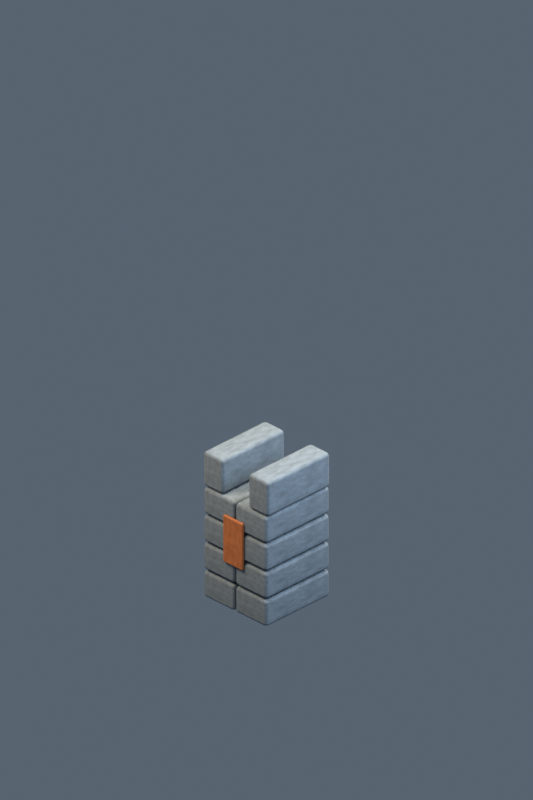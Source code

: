 # Source: building-dwarf-wall.blend  (saved by Blender 5.2.45; exported with 4.5.12 LTS)
import bpy
from mathutils import Matrix  # noqa: F401  (used for matrix-valued properties, if any)

bpy.ops.wm.read_factory_settings(use_empty=True)
scene = bpy.context.scene
scene.name = 'Scene'

# ---- collections
col_collection = bpy.data.collections.new('Collection'); scene.collection.children.link(col_collection)

# ---- materials (node trees are filled in below, after node groups)
mat_weathered_stone_022 = bpy.data.materials.new('weathered stone.022')
mat_weathered_stone_022.diffuse_color = (0.1878, 0.2232, 0.2542, 1.0)
mat_faction_banner_018 = bpy.data.materials.new('faction banner.018')
mat_faction_banner_018.diffuse_color = (0.491, 0.1441, 0.0382, 1.0)

# ---- material node trees
mat_weathered_stone_022.use_nodes = True; mat_weathered_stone_022.node_tree.nodes.clear()
_N = mat_weathered_stone_022.node_tree.nodes; _L = mat_weathered_stone_022.node_tree.links
n0 = _N.new('ShaderNodeBsdfPrincipled'); n0.name = 'Principled BSDF'; n0.location = (-200, 100)
n0.inputs[2].default_value = 0.8
n0.inputs[10].default_value = 0.005
n1 = _N.new('ShaderNodeOutputMaterial'); n1.name = 'Material Output'; n1.location = (200, 100)
n2 = _N.new('ShaderNodeTexNoise'); n2.name = 'Noise Texture'; n2.location = (0, 0)
n2.width = 160
n2.inputs[4].default_value = 0.75
n3 = _N.new('ShaderNodeTexCoord'); n3.name = 'Texture Coordinate'; n3.location = (0, 0)
n4 = _N.new('ShaderNodeValToRGB'); n4.name = 'Color Ramp'; n4.location = (0, 0)
while len(n4.color_ramp.elements) > 1: n4.color_ramp.elements.remove(n4.color_ramp.elements[-1])
n4.color_ramp.elements[0].position = 0.18; n4.color_ramp.elements[0].color = (0.1221, 0.1451, 0.1652, 1.0)
_e = n4.color_ramp.elements.new(0.82); _e.color = (0.2522, 0.2982, 0.3384, 1.0)
_L.new(n0.outputs[0], n1.inputs[0])
_L.new(n3.outputs[0], n2.inputs[0])
_L.new(n2.outputs[0], n4.inputs[0])
_L.new(n4.outputs[0], n0.inputs[0])
n1.is_active_output = True
mat_faction_banner_018.use_nodes = True; mat_faction_banner_018.node_tree.nodes.clear()
_N = mat_faction_banner_018.node_tree.nodes; _L = mat_faction_banner_018.node_tree.links
n0 = _N.new('ShaderNodeBsdfPrincipled'); n0.name = 'Principled BSDF'; n0.location = (-200, 100)
n0.inputs[2].default_value = 0.8
n0.inputs[10].default_value = 0.005
n1 = _N.new('ShaderNodeOutputMaterial'); n1.name = 'Material Output'; n1.location = (200, 100)
n2 = _N.new('ShaderNodeTexNoise'); n2.name = 'Noise Texture'; n2.location = (0, 0)
n2.width = 160
n2.inputs[4].default_value = 0.75
n3 = _N.new('ShaderNodeTexCoord'); n3.name = 'Texture Coordinate'; n3.location = (0, 0)
n4 = _N.new('ShaderNodeValToRGB'); n4.name = 'Color Ramp'; n4.location = (0, 0)
while len(n4.color_ramp.elements) > 1: n4.color_ramp.elements.remove(n4.color_ramp.elements[-1])
n4.color_ramp.elements[0].position = 0.18; n4.color_ramp.elements[0].color = (0.3192, 0.09368, 0.02483, 1.0)
_e = n4.color_ramp.elements.new(0.82); _e.color = (0.6463, 0.1954, 0.05767, 1.0)
_L.new(n0.outputs[0], n1.inputs[0])
_L.new(n3.outputs[0], n2.inputs[0])
_L.new(n2.outputs[0], n4.inputs[0])
_L.new(n4.outputs[0], n0.inputs[0])
n1.is_active_output = True

# ---- world
world_soft_blue_studio_022 = bpy.data.worlds.new('soft blue studio.022'); scene.world = world_soft_blue_studio_022
world_soft_blue_studio_022.use_nodes = True; world_soft_blue_studio_022.node_tree.nodes.clear()
_N = world_soft_blue_studio_022.node_tree.nodes; _L = world_soft_blue_studio_022.node_tree.links
n0 = _N.new('ShaderNodeBackground'); n0.name = 'Background'; n0.location = (-200, 100)
n0.inputs[0].default_value = (0.18, 0.23, 0.3, 1.0)
n0.inputs[1].default_value = 0.55
n1 = _N.new('ShaderNodeOutputWorld'); n1.name = 'World Output'; n1.location = (200, 100)
_L.new(n0.outputs[0], n1.inputs[0])
n1.is_active_output = True

# ---- cameras
cam_camera_023 = bpy.data.cameras.new('Camera.023')
cam_camera_023.type = 'ORTHO'
cam_camera_023.ortho_scale = 8.485

# ---- lights
light_area_066 = bpy.data.lights.new('Area.066', 'AREA')
light_area_066.color = (1.0, 0.86, 0.66)
light_area_066.energy = 950.0
light_area_066.shape = 'DISK'
light_area_066.size = 5.0
light_area_066.size_y = 1.0
light_area_067 = bpy.data.lights.new('Area.067', 'AREA')
light_area_067.color = (0.65, 0.81, 1.0)
light_area_067.energy = 550.0
light_area_067.shape = 'DISK'
light_area_067.size = 5.0
light_area_067.size_y = 1.0
light_area_068 = bpy.data.lights.new('Area.068', 'AREA')
light_area_068.color = (1.0, 0.91, 0.73)
light_area_068.energy = 750.0
light_area_068.shape = 'DISK'
light_area_068.size = 4.0
light_area_068.size_y = 1.0

# ---- meshes
me_cube_301 = bpy.data.meshes.new('Cube.301')
me_cube_301.from_pydata([(-0.235, -0.48, -0.16), (-0.235, -0.48, 0.16), (-0.235, 0.48, -0.16), (-0.235, 0.48, 0.16), (0.235, -0.48, -0.16), (0.235, -0.48, 0.16), (0.235, 0.48, -0.16), (0.235, 0.48, 0.16)], [], [(0, 1, 3, 2), (2, 3, 7, 6), (6, 7, 5, 4), (4, 5, 1, 0), (2, 6, 4, 0), (7, 3, 1, 5)])
_uv = me_cube_301.uv_layers.new(name='UVMap')
_uv.uv.foreach_set('vector', [0.375, 0.0, 0.625, 0.0, 0.625, 0.25, 0.375, 0.25, 0.375, 0.25, 0.625, 0.25, 0.625, 0.5, 0.375, 0.5, 0.375, 0.5, 0.625, 0.5, 0.625, 0.75, 0.375, 0.75, 0.375, 0.75, 0.625, 0.75, 0.625, 1.0, 0.375, 1.0, 0.125, 0.5, 0.375, 0.5, 0.375, 0.75, 0.125, 0.75, 0.625, 0.5, 0.875, 0.5, 0.875, 0.75, 0.625, 0.75])
me_cube_301.materials.append(mat_weathered_stone_022)
me_cube_301.update()
me_cube_302 = bpy.data.meshes.new('Cube.302')
me_cube_302.from_pydata([(-0.235, -0.48, -0.16), (-0.235, -0.48, 0.16), (-0.235, 0.48, -0.16), (-0.235, 0.48, 0.16), (0.235, -0.48, -0.16), (0.235, -0.48, 0.16), (0.235, 0.48, -0.16), (0.235, 0.48, 0.16)], [], [(0, 1, 3, 2), (2, 3, 7, 6), (6, 7, 5, 4), (4, 5, 1, 0), (2, 6, 4, 0), (7, 3, 1, 5)])
_uv = me_cube_302.uv_layers.new(name='UVMap')
_uv.uv.foreach_set('vector', [0.375, 0.0, 0.625, 0.0, 0.625, 0.25, 0.375, 0.25, 0.375, 0.25, 0.625, 0.25, 0.625, 0.5, 0.375, 0.5, 0.375, 0.5, 0.625, 0.5, 0.625, 0.75, 0.375, 0.75, 0.375, 0.75, 0.625, 0.75, 0.625, 1.0, 0.375, 1.0, 0.125, 0.5, 0.375, 0.5, 0.375, 0.75, 0.125, 0.75, 0.625, 0.5, 0.875, 0.5, 0.875, 0.75, 0.625, 0.75])
me_cube_302.materials.append(mat_weathered_stone_022)
me_cube_302.update()
me_cube_303 = bpy.data.meshes.new('Cube.303')
me_cube_303.from_pydata([(-0.235, -0.48, -0.16), (-0.235, -0.48, 0.16), (-0.235, 0.48, -0.16), (-0.235, 0.48, 0.16), (0.235, -0.48, -0.16), (0.235, -0.48, 0.16), (0.235, 0.48, -0.16), (0.235, 0.48, 0.16)], [], [(0, 1, 3, 2), (2, 3, 7, 6), (6, 7, 5, 4), (4, 5, 1, 0), (2, 6, 4, 0), (7, 3, 1, 5)])
_uv = me_cube_303.uv_layers.new(name='UVMap')
_uv.uv.foreach_set('vector', [0.375, 0.0, 0.625, 0.0, 0.625, 0.25, 0.375, 0.25, 0.375, 0.25, 0.625, 0.25, 0.625, 0.5, 0.375, 0.5, 0.375, 0.5, 0.625, 0.5, 0.625, 0.75, 0.375, 0.75, 0.375, 0.75, 0.625, 0.75, 0.625, 1.0, 0.375, 1.0, 0.125, 0.5, 0.375, 0.5, 0.375, 0.75, 0.125, 0.75, 0.625, 0.5, 0.875, 0.5, 0.875, 0.75, 0.625, 0.75])
me_cube_303.materials.append(mat_weathered_stone_022)
me_cube_303.update()
me_cube_304 = bpy.data.meshes.new('Cube.304')
me_cube_304.from_pydata([(-0.235, -0.48, -0.16), (-0.235, -0.48, 0.16), (-0.235, 0.48, -0.16), (-0.235, 0.48, 0.16), (0.235, -0.48, -0.16), (0.235, -0.48, 0.16), (0.235, 0.48, -0.16), (0.235, 0.48, 0.16)], [], [(0, 1, 3, 2), (2, 3, 7, 6), (6, 7, 5, 4), (4, 5, 1, 0), (2, 6, 4, 0), (7, 3, 1, 5)])
_uv = me_cube_304.uv_layers.new(name='UVMap')
_uv.uv.foreach_set('vector', [0.375, 0.0, 0.625, 0.0, 0.625, 0.25, 0.375, 0.25, 0.375, 0.25, 0.625, 0.25, 0.625, 0.5, 0.375, 0.5, 0.375, 0.5, 0.625, 0.5, 0.625, 0.75, 0.375, 0.75, 0.375, 0.75, 0.625, 0.75, 0.625, 1.0, 0.375, 1.0, 0.125, 0.5, 0.375, 0.5, 0.375, 0.75, 0.125, 0.75, 0.625, 0.5, 0.875, 0.5, 0.875, 0.75, 0.625, 0.75])
me_cube_304.materials.append(mat_weathered_stone_022)
me_cube_304.update()
me_cube_305 = bpy.data.meshes.new('Cube.305')
me_cube_305.from_pydata([(-0.235, -0.48, -0.16), (-0.235, -0.48, 0.16), (-0.235, 0.48, -0.16), (-0.235, 0.48, 0.16), (0.235, -0.48, -0.16), (0.235, -0.48, 0.16), (0.235, 0.48, -0.16), (0.235, 0.48, 0.16)], [], [(0, 1, 3, 2), (2, 3, 7, 6), (6, 7, 5, 4), (4, 5, 1, 0), (2, 6, 4, 0), (7, 3, 1, 5)])
_uv = me_cube_305.uv_layers.new(name='UVMap')
_uv.uv.foreach_set('vector', [0.375, 0.0, 0.625, 0.0, 0.625, 0.25, 0.375, 0.25, 0.375, 0.25, 0.625, 0.25, 0.625, 0.5, 0.375, 0.5, 0.375, 0.5, 0.625, 0.5, 0.625, 0.75, 0.375, 0.75, 0.375, 0.75, 0.625, 0.75, 0.625, 1.0, 0.375, 1.0, 0.125, 0.5, 0.375, 0.5, 0.375, 0.75, 0.125, 0.75, 0.625, 0.5, 0.875, 0.5, 0.875, 0.75, 0.625, 0.75])
me_cube_305.materials.append(mat_weathered_stone_022)
me_cube_305.update()
me_cube_306 = bpy.data.meshes.new('Cube.306')
me_cube_306.from_pydata([(-0.235, -0.48, -0.16), (-0.235, -0.48, 0.16), (-0.235, 0.48, -0.16), (-0.235, 0.48, 0.16), (0.235, -0.48, -0.16), (0.235, -0.48, 0.16), (0.235, 0.48, -0.16), (0.235, 0.48, 0.16)], [], [(0, 1, 3, 2), (2, 3, 7, 6), (6, 7, 5, 4), (4, 5, 1, 0), (2, 6, 4, 0), (7, 3, 1, 5)])
_uv = me_cube_306.uv_layers.new(name='UVMap')
_uv.uv.foreach_set('vector', [0.375, 0.0, 0.625, 0.0, 0.625, 0.25, 0.375, 0.25, 0.375, 0.25, 0.625, 0.25, 0.625, 0.5, 0.375, 0.5, 0.375, 0.5, 0.625, 0.5, 0.625, 0.75, 0.375, 0.75, 0.375, 0.75, 0.625, 0.75, 0.625, 1.0, 0.375, 1.0, 0.125, 0.5, 0.375, 0.5, 0.375, 0.75, 0.125, 0.75, 0.625, 0.5, 0.875, 0.5, 0.875, 0.75, 0.625, 0.75])
me_cube_306.materials.append(mat_weathered_stone_022)
me_cube_306.update()
me_cube_307 = bpy.data.meshes.new('Cube.307')
me_cube_307.from_pydata([(-0.235, -0.48, -0.16), (-0.235, -0.48, 0.16), (-0.235, 0.48, -0.16), (-0.235, 0.48, 0.16), (0.235, -0.48, -0.16), (0.235, -0.48, 0.16), (0.235, 0.48, -0.16), (0.235, 0.48, 0.16)], [], [(0, 1, 3, 2), (2, 3, 7, 6), (6, 7, 5, 4), (4, 5, 1, 0), (2, 6, 4, 0), (7, 3, 1, 5)])
_uv = me_cube_307.uv_layers.new(name='UVMap')
_uv.uv.foreach_set('vector', [0.375, 0.0, 0.625, 0.0, 0.625, 0.25, 0.375, 0.25, 0.375, 0.25, 0.625, 0.25, 0.625, 0.5, 0.375, 0.5, 0.375, 0.5, 0.625, 0.5, 0.625, 0.75, 0.375, 0.75, 0.375, 0.75, 0.625, 0.75, 0.625, 1.0, 0.375, 1.0, 0.125, 0.5, 0.375, 0.5, 0.375, 0.75, 0.125, 0.75, 0.625, 0.5, 0.875, 0.5, 0.875, 0.75, 0.625, 0.75])
me_cube_307.materials.append(mat_weathered_stone_022)
me_cube_307.update()
me_cube_308 = bpy.data.meshes.new('Cube.308')
me_cube_308.from_pydata([(-0.235, -0.48, -0.16), (-0.235, -0.48, 0.16), (-0.235, 0.48, -0.16), (-0.235, 0.48, 0.16), (0.235, -0.48, -0.16), (0.235, -0.48, 0.16), (0.235, 0.48, -0.16), (0.235, 0.48, 0.16)], [], [(0, 1, 3, 2), (2, 3, 7, 6), (6, 7, 5, 4), (4, 5, 1, 0), (2, 6, 4, 0), (7, 3, 1, 5)])
_uv = me_cube_308.uv_layers.new(name='UVMap')
_uv.uv.foreach_set('vector', [0.375, 0.0, 0.625, 0.0, 0.625, 0.25, 0.375, 0.25, 0.375, 0.25, 0.625, 0.25, 0.625, 0.5, 0.375, 0.5, 0.375, 0.5, 0.625, 0.5, 0.625, 0.75, 0.375, 0.75, 0.375, 0.75, 0.625, 0.75, 0.625, 1.0, 0.375, 1.0, 0.125, 0.5, 0.375, 0.5, 0.375, 0.75, 0.125, 0.75, 0.625, 0.5, 0.875, 0.5, 0.875, 0.75, 0.625, 0.75])
me_cube_308.materials.append(mat_weathered_stone_022)
me_cube_308.update()
me_cube_309 = bpy.data.meshes.new('Cube.309')
me_cube_309.from_pydata([(-0.15, -0.47, -0.21), (-0.15, -0.47, 0.21), (-0.15, 0.47, -0.21), (-0.15, 0.47, 0.21), (0.15, -0.47, -0.21), (0.15, -0.47, 0.21), (0.15, 0.47, -0.21), (0.15, 0.47, 0.21)], [], [(0, 1, 3, 2), (2, 3, 7, 6), (6, 7, 5, 4), (4, 5, 1, 0), (2, 6, 4, 0), (7, 3, 1, 5)])
_uv = me_cube_309.uv_layers.new(name='UVMap')
_uv.uv.foreach_set('vector', [0.375, 0.0, 0.625, 0.0, 0.625, 0.25, 0.375, 0.25, 0.375, 0.25, 0.625, 0.25, 0.625, 0.5, 0.375, 0.5, 0.375, 0.5, 0.625, 0.5, 0.625, 0.75, 0.375, 0.75, 0.375, 0.75, 0.625, 0.75, 0.625, 1.0, 0.375, 1.0, 0.125, 0.5, 0.375, 0.5, 0.375, 0.75, 0.125, 0.75, 0.625, 0.5, 0.875, 0.5, 0.875, 0.75, 0.625, 0.75])
me_cube_309.materials.append(mat_weathered_stone_022)
me_cube_309.update()
me_cube_310 = bpy.data.meshes.new('Cube.310')
me_cube_310.from_pydata([(-0.15, -0.47, -0.21), (-0.15, -0.47, 0.21), (-0.15, 0.47, -0.21), (-0.15, 0.47, 0.21), (0.15, -0.47, -0.21), (0.15, -0.47, 0.21), (0.15, 0.47, -0.21), (0.15, 0.47, 0.21)], [], [(0, 1, 3, 2), (2, 3, 7, 6), (6, 7, 5, 4), (4, 5, 1, 0), (2, 6, 4, 0), (7, 3, 1, 5)])
_uv = me_cube_310.uv_layers.new(name='UVMap')
_uv.uv.foreach_set('vector', [0.375, 0.0, 0.625, 0.0, 0.625, 0.25, 0.375, 0.25, 0.375, 0.25, 0.625, 0.25, 0.625, 0.5, 0.375, 0.5, 0.375, 0.5, 0.625, 0.5, 0.625, 0.75, 0.375, 0.75, 0.375, 0.75, 0.625, 0.75, 0.625, 1.0, 0.375, 1.0, 0.125, 0.5, 0.375, 0.5, 0.375, 0.75, 0.125, 0.75, 0.625, 0.5, 0.875, 0.5, 0.875, 0.75, 0.625, 0.75])
me_cube_310.materials.append(mat_weathered_stone_022)
me_cube_310.update()
me_cube_311 = bpy.data.meshes.new('Cube.311')
me_cube_311.from_pydata([(-0.15, -0.02, -0.29), (-0.15, -0.02, 0.29), (-0.15, 0.02, -0.29), (-0.15, 0.02, 0.29), (0.15, -0.02, -0.29), (0.15, -0.02, 0.29), (0.15, 0.02, -0.29), (0.15, 0.02, 0.29)], [], [(0, 1, 3, 2), (2, 3, 7, 6), (6, 7, 5, 4), (4, 5, 1, 0), (2, 6, 4, 0), (7, 3, 1, 5)])
_uv = me_cube_311.uv_layers.new(name='UVMap')
_uv.uv.foreach_set('vector', [0.375, 0.0, 0.625, 0.0, 0.625, 0.25, 0.375, 0.25, 0.375, 0.25, 0.625, 0.25, 0.625, 0.5, 0.375, 0.5, 0.375, 0.5, 0.625, 0.5, 0.625, 0.75, 0.375, 0.75, 0.375, 0.75, 0.625, 0.75, 0.625, 1.0, 0.375, 1.0, 0.125, 0.5, 0.375, 0.5, 0.375, 0.75, 0.125, 0.75, 0.625, 0.5, 0.875, 0.5, 0.875, 0.75, 0.625, 0.75])
me_cube_311.materials.append(mat_faction_banner_018)
me_cube_311.update()

# ---- objects
ob_cut_stone_block = bpy.data.objects.new('cut stone block', me_cube_301)
ob_cut_stone_block_001 = bpy.data.objects.new('cut stone block.001', me_cube_302)
ob_cut_stone_block_002 = bpy.data.objects.new('cut stone block.002', me_cube_303)
ob_cut_stone_block_003 = bpy.data.objects.new('cut stone block.003', me_cube_304)
ob_cut_stone_block_004 = bpy.data.objects.new('cut stone block.004', me_cube_305)
ob_cut_stone_block_005 = bpy.data.objects.new('cut stone block.005', me_cube_306)
ob_cut_stone_block_006 = bpy.data.objects.new('cut stone block.006', me_cube_307)
ob_cut_stone_block_007 = bpy.data.objects.new('cut stone block.007', me_cube_308)
ob_crenellation = bpy.data.objects.new('crenellation', me_cube_309)
ob_crenellation_001 = bpy.data.objects.new('crenellation.001', me_cube_310)
ob_banner = bpy.data.objects.new('banner', me_cube_311)
ob_calibrated_isometric_camera = bpy.data.objects.new('calibrated isometric camera', cam_camera_023)
ob_warm_key = bpy.data.objects.new('warm key', light_area_066)
ob_cool_fill = bpy.data.objects.new('cool fill', light_area_067)
ob_rim = bpy.data.objects.new('rim', light_area_068)

# ---- transforms, parenting, visibility, modifiers, constraints
ob_cut_stone_block.location = (-0.24, 0.0, 0.2)
_m = ob_cut_stone_block.modifiers.new('soft painted edges', 'BEVEL')
_m.width = 0.04
_m.width_pct = 0.04
_m.segments = 2
_m = ob_cut_stone_block.modifiers.new('corner normals', 'WEIGHTED_NORMAL')
ob_cut_stone_block_001.location = (0.24, 0.0, 0.2)
_m = ob_cut_stone_block_001.modifiers.new('soft painted edges', 'BEVEL')
_m.width = 0.04
_m.width_pct = 0.04
_m.segments = 2
_m = ob_cut_stone_block_001.modifiers.new('corner normals', 'WEIGHTED_NORMAL')
ob_cut_stone_block_002.location = (-0.24, 0.0, 0.54)
_m = ob_cut_stone_block_002.modifiers.new('soft painted edges', 'BEVEL')
_m.width = 0.04
_m.width_pct = 0.04
_m.segments = 2
_m = ob_cut_stone_block_002.modifiers.new('corner normals', 'WEIGHTED_NORMAL')
ob_cut_stone_block_003.location = (0.24, 0.0, 0.54)
_m = ob_cut_stone_block_003.modifiers.new('soft painted edges', 'BEVEL')
_m.width = 0.04
_m.width_pct = 0.04
_m.segments = 2
_m = ob_cut_stone_block_003.modifiers.new('corner normals', 'WEIGHTED_NORMAL')
ob_cut_stone_block_004.location = (-0.24, 0.0, 0.88)
_m = ob_cut_stone_block_004.modifiers.new('soft painted edges', 'BEVEL')
_m.width = 0.04
_m.width_pct = 0.04
_m.segments = 2
_m = ob_cut_stone_block_004.modifiers.new('corner normals', 'WEIGHTED_NORMAL')
ob_cut_stone_block_005.location = (0.24, 0.0, 0.88)
_m = ob_cut_stone_block_005.modifiers.new('soft painted edges', 'BEVEL')
_m.width = 0.04
_m.width_pct = 0.04
_m.segments = 2
_m = ob_cut_stone_block_005.modifiers.new('corner normals', 'WEIGHTED_NORMAL')
ob_cut_stone_block_006.location = (-0.24, 0.0, 1.22)
_m = ob_cut_stone_block_006.modifiers.new('soft painted edges', 'BEVEL')
_m.width = 0.04
_m.width_pct = 0.04
_m.segments = 2
_m = ob_cut_stone_block_006.modifiers.new('corner normals', 'WEIGHTED_NORMAL')
ob_cut_stone_block_007.location = (0.24, 0.0, 1.22)
_m = ob_cut_stone_block_007.modifiers.new('soft painted edges', 'BEVEL')
_m.width = 0.04
_m.width_pct = 0.04
_m.segments = 2
_m = ob_cut_stone_block_007.modifiers.new('corner normals', 'WEIGHTED_NORMAL')
ob_crenellation.location = (-0.34, 0.0, 1.6)
_m = ob_crenellation.modifiers.new('soft painted edges', 'BEVEL')
_m.width = 0.04
_m.width_pct = 0.04
_m.segments = 2
_m = ob_crenellation.modifiers.new('corner normals', 'WEIGHTED_NORMAL')
ob_crenellation_001.location = (0.34, 0.0, 1.6)
_m = ob_crenellation_001.modifiers.new('soft painted edges', 'BEVEL')
_m.width = 0.04
_m.width_pct = 0.04
_m.segments = 2
_m = ob_crenellation_001.modifiers.new('corner normals', 'WEIGHTED_NORMAL')
ob_banner.location = (0.0, -0.49, 0.9)
_m = ob_banner.modifiers.new('soft painted edges', 'BEVEL')
_m.width = 0.04
_m.width_pct = 0.04
_m.segments = 2
_m = ob_banner.modifiers.new('corner normals', 'WEIGHTED_NORMAL')
ob_calibrated_isometric_camera.location = (9.25, -9.25, 10.0)
ob_calibrated_isometric_camera.rotation_euler = (1.047, -2.392e-08, 0.7854)
ob_warm_key.location = (-3.0, -5.0, 9.0)
ob_warm_key.rotation_euler = (0.5749, -3.355e-08, -0.5404)
ob_cool_fill.location = (5.0, 1.0, 6.0)
ob_cool_fill.rotation_euler = (0.7044, -2.709e-08, 1.768)
ob_rim.location = (1.0, 5.0, 8.0)
ob_rim.rotation_euler = (0.5675, -5.913e-08, 2.944)

# ---- collection membership
col_collection.objects.link(ob_cut_stone_block)
col_collection.objects.link(ob_cut_stone_block_001)
col_collection.objects.link(ob_cut_stone_block_002)
col_collection.objects.link(ob_cut_stone_block_003)
col_collection.objects.link(ob_cut_stone_block_004)
col_collection.objects.link(ob_cut_stone_block_005)
col_collection.objects.link(ob_cut_stone_block_006)
col_collection.objects.link(ob_cut_stone_block_007)
col_collection.objects.link(ob_crenellation)
col_collection.objects.link(ob_crenellation_001)
col_collection.objects.link(ob_banner)
col_collection.objects.link(ob_calibrated_isometric_camera)
col_collection.objects.link(ob_warm_key)
col_collection.objects.link(ob_cool_fill)
col_collection.objects.link(ob_rim)

# ---- scene / render settings (as saved in the file)
scene.camera = ob_calibrated_isometric_camera
scene.frame_start = 1; scene.frame_end = 250; scene.frame_set(1)
scene.render.engine = 'CYCLES'
scene.render.resolution_x = 256
scene.render.resolution_y = 384
scene.render.film_transparent = True
scene.render.bake_bias = 0.0
scene.render.bake_samples = 0
scene.render.compositor_device = 'GPU'
scene.cycles.samples = 24
scene.eevee.use_volume_custom_range = False
scene.eevee.fast_gi_thickness_near = 0.1
scene.eevee.fast_gi_thickness_far = 0.0
scene.eevee.ray_tracing_options.screen_trace_thickness = 0.1
scene.view_settings.view_transform = 'Standard'
bpy.context.view_layer.update()

